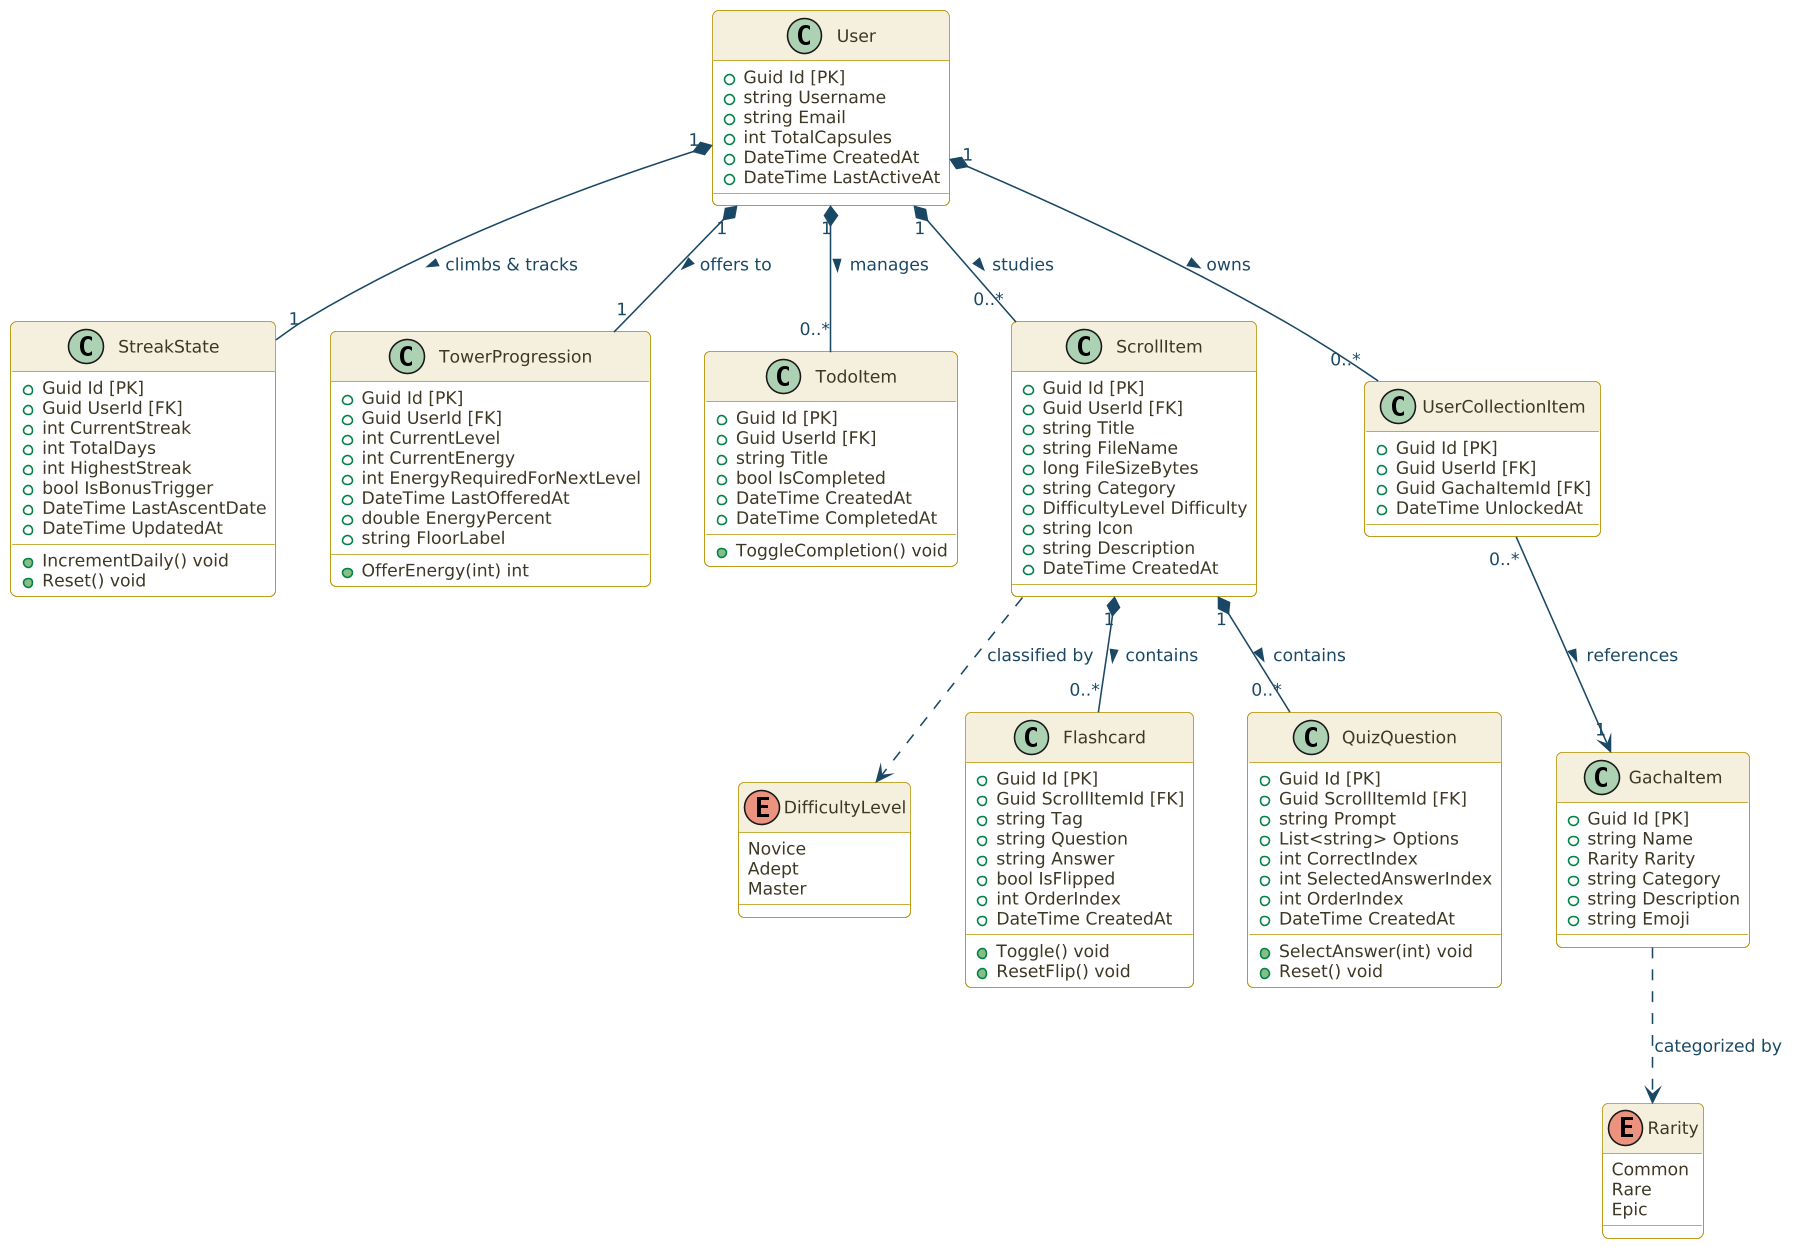

The diagram above was rendered by PlantUML. Its source (embedded in the PNG):
@startuml Babylon_ERD_Database_Diagram
skinparam backgroundColor #FFFFFF
skinparam shadowing false
skinparam roundcorner 8
skinparam defaultFontName Arial
skinparam dpi 150

skinparam class {
    BackgroundColor #FFFFFF
    BorderColor #B8960C
    HeaderBackgroundColor #F4EEDD
    FontSize 12
    FontColor #1A1A2E
    AttributeFontColor #3D3825
    AttributeFontSize 11
}

skinparam arrow {
    Color #1B4965
    FontColor #1B4965
    FontSize 11
}

enum Rarity {
    Common
    Rare
    Epic
}

enum DifficultyLevel {
    Novice
    Adept
    Master
}

class User {
    + Guid Id [PK]
    + string Username
    + string Email
    + int TotalCapsules
    + DateTime CreatedAt
    + DateTime LastActiveAt
}

class StreakState {
    + Guid Id [PK]
    + Guid UserId [FK]
    + int CurrentStreak
    + int TotalDays
    + int HighestStreak
    + bool IsBonusTrigger
    + DateTime LastAscentDate
    + DateTime UpdatedAt
    + IncrementDaily() void
    + Reset() void
}

class TowerProgression {
    + Guid Id [PK]
    + Guid UserId [FK]
    + int CurrentLevel
    + int CurrentEnergy
    + int EnergyRequiredForNextLevel
    + DateTime LastOfferedAt
    + double EnergyPercent
    + string FloorLabel
    + OfferEnergy(int) int
}

class TodoItem {
    + Guid Id [PK]
    + Guid UserId [FK]
    + string Title
    + bool IsCompleted
    + DateTime CreatedAt
    + DateTime CompletedAt
    + ToggleCompletion() void
}

class ScrollItem {
    + Guid Id [PK]
    + Guid UserId [FK]
    + string Title
    + string FileName
    + long FileSizeBytes
    + string Category
    + DifficultyLevel Difficulty
    + string Icon
    + string Description
    + DateTime CreatedAt
}

class Flashcard {
    + Guid Id [PK]
    + Guid ScrollItemId [FK]
    + string Tag
    + string Question
    + string Answer
    + bool IsFlipped
    + int OrderIndex
    + DateTime CreatedAt
    + Toggle() void
    + ResetFlip() void
}

class QuizQuestion {
    + Guid Id [PK]
    + Guid ScrollItemId [FK]
    + string Prompt
    + List<string> Options
    + int CorrectIndex
    + int SelectedAnswerIndex
    + int OrderIndex
    + DateTime CreatedAt
    + SelectAnswer(int) void
    + Reset() void
}

class UserCollectionItem {
    + Guid Id [PK]
    + Guid UserId [FK]
    + Guid GachaItemId [FK]
    + DateTime UnlockedAt
}

class GachaItem {
    + Guid Id [PK]
    + string Name
    + Rarity Rarity
    + string Category
    + string Description
    + string Emoji
}

' Relational Database Connectivity
User "1" *-- "1" StreakState : climbs & tracks >
User "1" *-- "1" TowerProgression : offers to >
User "1" *-- "0..*" TodoItem : manages >
User "1" *-- "0..*" ScrollItem : studies >
User "1" *-- "0..*" UserCollectionItem : owns >

UserCollectionItem "0..*" --> "1" GachaItem : references >

ScrollItem "1" *-- "0..*" Flashcard : contains >
ScrollItem "1" *-- "0..*" QuizQuestion : contains >

ScrollItem ..> DifficultyLevel : classified by
GachaItem ..> Rarity : categorized by

@enduml